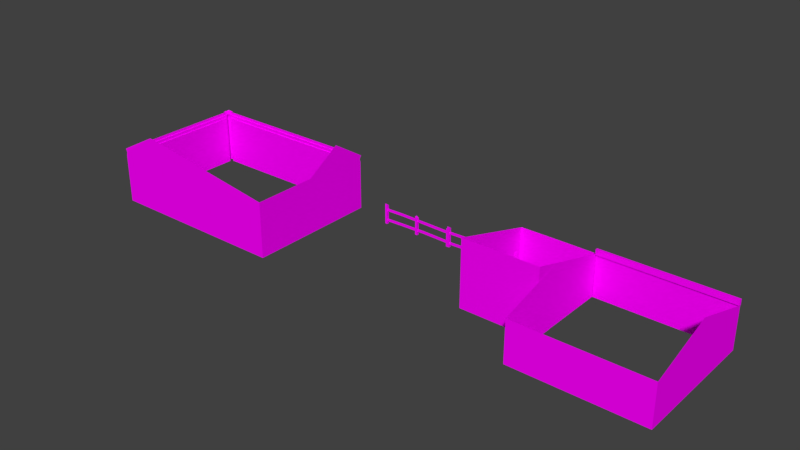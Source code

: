 # Source: untitled.blend  (saved by Blender 2.79.0; exported with 4.5.12 LTS)
import bpy
from mathutils import Matrix  # noqa: F401  (used for matrix-valued properties, if any)

bpy.ops.wm.read_factory_settings(use_empty=True)
scene = bpy.context.scene
scene.name = 'Scene'

# ---- collections
col_collection_1 = bpy.data.collections.new('Collection 1'); scene.collection.children.link(col_collection_1)

# ---- images (referenced by path relative to the original .blend; pixels are not part of the script)
import os
ASSET_DIR = os.environ.get("B2B_ASSET_DIR", "")  # directory of the original .blend (textures are referenced by path, not embedded)
HERE = os.path.dirname(os.path.abspath(__file__))  # packed textures are extracted next to this script under _unpacked/

def load_image(name, relpath, width, height, colorspace="sRGB"):
    """Load a texture the original file referenced (path relative to the .blend, or extracted next to this script)."""
    p = next((c for c in (os.path.join(HERE, relpath), os.path.join(ASSET_DIR, relpath)) if relpath and os.path.exists(c)), "")
    if p:
        img = bpy.data.images.load(p, check_existing=True)
        img.name = name
    else:  # same state as the original file: an image datablock whose file is absent (Cycles renders it pink)
        img = bpy.data.images.new(name, width, height)
        img.source = "FILE"
        img.filepath = "//" + (relpath or name)
    img.colorspace_settings.name = colorspace
    return img
img_fazenda1925_lod1_png = load_image('Fazenda1925_LOD1.png', 'Fazenda1925_LOD1.png', 1024, 1024, 'sRGB')
img_primeiraversaobake_png = load_image('PrimeiraVersaoBake.png', 'PrimeiraVersaoBake.png', 1024, 1024, 'sRGB')
img_bake = load_image('Bake', 'Fazenda1890_LOD1.png', 1024, 1024, 'sRGB')
img_atlas_png = load_image('atlas.png', 'atlas.png', 1024, 1024, 'sRGB')
img_madeira62_jpg = load_image('Madeira62.jpg', 'Madeira62.jpg', 1024, 1024, 'sRGB')
img_madeira29_jpg = load_image('Madeira29.jpg', 'Madeira29.jpg', 1024, 1024, 'sRGB')
img_telha8_jpg = load_image('Telha8.jpg', 'Telha8.jpg', 1024, 1024, 'sRGB')
img_portas_atlas_c_pia_png_003 = load_image('portas_atlas cópia.png.003', 'portas_atlas cópia.png', 1024, 1024, 'sRGB')
img_portas_atlas_c_pia_png = load_image('portas_atlas cópia.png', 'portas_atlas cópia.png', 1024, 1024, 'sRGB')
img_lodatlas_png = load_image('lodatlas.png', 'lodatlas.png', 1024, 1024, 'sRGB')

# ---- materials (node trees are filled in below, after node groups)
mat_material_005 = bpy.data.materials.new('Material.005')
mat_material_005.alpha_threshold = 0.0
mat_material_005.roughness = 0.5
mat_material_003 = bpy.data.materials.new('Material.003')
mat_material_003.alpha_threshold = 0.0
mat_material_003.roughness = 0.5
mat_material_003.line_color = (0.0, 0.0, 0.0, 1.0)
mat_material_002 = bpy.data.materials.new('Material.002')
mat_material_002.alpha_threshold = 0.0
mat_material_002.roughness = 0.5
mat_material_002.line_color = (0.0, 0.0, 0.0, 1.0)
mat_material_004 = bpy.data.materials.new('Material.004')
mat_material_004.alpha_threshold = 0.0
mat_material_004.roughness = 0.5
mat_material_006 = bpy.data.materials.new('Material.006')
mat_material_006.alpha_threshold = 0.0
mat_material_006.roughness = 0.5
mat_material_006.line_color = (0.0, 0.0, 0.0, 1.0)
mat_material_001 = bpy.data.materials.new('Material.001')
mat_material_001.alpha_threshold = 0.0
mat_material_001.roughness = 0.5
mat_material_001.line_color = (0.0, 0.0, 0.0, 1.0)
mat_lod = bpy.data.materials.new('lod')
mat_lod.alpha_threshold = 0.0
mat_lod.roughness = 0.5

# ---- material node trees
mat_material_005.use_nodes = True; mat_material_005.node_tree.nodes.clear()
_N = mat_material_005.node_tree.nodes; _L = mat_material_005.node_tree.links
n0 = _N.new('ShaderNodeOutputMaterial'); n0.name = 'Material Output'; n0.location = (300, 300)
n1 = _N.new('ShaderNodeBsdfDiffuse'); n1.name = 'Diffuse BSDF'; n1.location = (10, 300)
n2 = _N.new('ShaderNodeTexImage'); n2.name = 'Image Texture.002'; n2.location = (-465, 571)
n2.width = 140
n2.image = img_fazenda1925_lod1_png
n3 = _N.new('ShaderNodeTexImage'); n3.name = 'Image Texture.001'; n3.location = (-476, 240)
n3.width = 140
n3.image = img_primeiraversaobake_png
n4 = _N.new('ShaderNodeTexImage'); n4.name = 'Image Texture.003'; n4.location = (-243, 52)
n4.width = 140
n4.image = img_bake
n5 = _N.new('ShaderNodeTexImage'); n5.name = 'Image Texture.004'; n5.location = (-256, 606)
n5.width = 140
n5.image = img_bake
_L.new(n1.outputs[0], n0.inputs[0])
_L.new(n5.outputs[0], n1.inputs[0])
n0.is_active_output = True
mat_material_003.use_nodes = True; mat_material_003.node_tree.nodes.clear()
_N = mat_material_003.node_tree.nodes; _L = mat_material_003.node_tree.links
n0 = _N.new('ShaderNodeOutputMaterial'); n0.name = 'Material Output'; n0.location = (300, 300)
n1 = _N.new('ShaderNodeBsdfDiffuse'); n1.name = 'Diffuse BSDF'; n1.location = (10, 300)
n2 = _N.new('ShaderNodeTexImage'); n2.name = 'Image Texture'; n2.location = (-223, 309)
n2.width = 140
n2.image = img_atlas_png
_L.new(n1.outputs[0], n0.inputs[0])
_L.new(n2.outputs[0], n1.inputs[0])
n0.is_active_output = True
mat_material_002.use_nodes = True; mat_material_002.node_tree.nodes.clear()
_N = mat_material_002.node_tree.nodes; _L = mat_material_002.node_tree.links
n0 = _N.new('ShaderNodeOutputMaterial'); n0.name = 'Material Output'; n0.location = (300, 300)
n1 = _N.new('ShaderNodeBsdfDiffuse'); n1.name = 'Diffuse BSDF'; n1.location = (10, 300)
n2 = _N.new('ShaderNodeTexImage'); n2.name = 'Image Texture'; n2.location = (-217, 505)
n2.width = 140
n2.image = img_madeira62_jpg
n3 = _N.new('ShaderNodeTexImage'); n3.name = 'Image Texture.001'; n3.location = (-251, 200)
n3.width = 140
n3.image = img_madeira29_jpg
n4 = _N.new('ShaderNodeMapping'); n4.name = 'Mapping'; n4.location = (-541, 218)
n4.inputs[3].default_value = (2.0, 2.0, 2.0)
n5 = _N.new('ShaderNodeTexCoord'); n5.name = 'Texture Coordinate'; n5.location = (-751, 201)
_L.new(n1.outputs[0], n0.inputs[0])
_L.new(n3.outputs[0], n1.inputs[0])
_L.new(n4.outputs[0], n3.inputs[0])
_L.new(n5.outputs[2], n4.inputs[0])
n0.is_active_output = True
mat_material_004.use_nodes = True; mat_material_004.node_tree.nodes.clear()
_N = mat_material_004.node_tree.nodes; _L = mat_material_004.node_tree.links
n0 = _N.new('ShaderNodeOutputMaterial'); n0.name = 'Material Output'; n0.location = (300, 300)
n1 = _N.new('ShaderNodeBsdfDiffuse'); n1.name = 'Diffuse BSDF'; n1.location = (10, 300)
n2 = _N.new('ShaderNodeTexImage'); n2.name = 'Image Texture'; n2.location = (-413, 332)
n2.width = 140
n2.image = img_telha8_jpg
_L.new(n1.outputs[0], n0.inputs[0])
_L.new(n2.outputs[0], n1.inputs[0])
n0.is_active_output = True
mat_material_006.use_nodes = True; mat_material_006.node_tree.nodes.clear()
_N = mat_material_006.node_tree.nodes; _L = mat_material_006.node_tree.links
n0 = _N.new('ShaderNodeOutputMaterial'); n0.name = 'Material Output'; n0.location = (300, 300)
n1 = _N.new('ShaderNodeBsdfDiffuse'); n1.name = 'Diffuse BSDF'; n1.location = (10, 300)
n2 = _N.new('ShaderNodeTexImage'); n2.name = 'Image Texture'; n2.location = (-276, 255)
n2.width = 140
n2.image = img_portas_atlas_c_pia_png_003
_L.new(n1.outputs[0], n0.inputs[0])
_L.new(n2.outputs[0], n1.inputs[0])
n0.is_active_output = True
mat_material_001.use_nodes = True; mat_material_001.node_tree.nodes.clear()
_N = mat_material_001.node_tree.nodes; _L = mat_material_001.node_tree.links
n0 = _N.new('ShaderNodeOutputMaterial'); n0.name = 'Material Output'; n0.location = (300, 300)
n1 = _N.new('ShaderNodeBsdfDiffuse'); n1.name = 'Diffuse BSDF'; n1.location = (10, 300)
n2 = _N.new('ShaderNodeTexImage'); n2.name = 'Image Texture'; n2.location = (-276, 255)
n2.width = 140
n2.image = img_portas_atlas_c_pia_png
_L.new(n1.outputs[0], n0.inputs[0])
_L.new(n2.outputs[0], n1.inputs[0])
n0.is_active_output = True
mat_lod.use_nodes = True; mat_lod.node_tree.nodes.clear()
_N = mat_lod.node_tree.nodes; _L = mat_lod.node_tree.links
n0 = _N.new('ShaderNodeOutputMaterial'); n0.name = 'Material Output'; n0.location = (300, 300)
n1 = _N.new('ShaderNodeBsdfDiffuse'); n1.name = 'Diffuse BSDF'; n1.location = (10, 300)
n2 = _N.new('ShaderNodeTexImage'); n2.name = 'Image Texture'; n2.location = (-276, 206)
n2.width = 140
n2.image = img_lodatlas_png
_L.new(n1.outputs[0], n0.inputs[0])
_L.new(n2.outputs[0], n1.inputs[0])
n0.is_active_output = True

# ---- world
world_world = bpy.data.worlds.new('World'); scene.world = world_world
world_world.color = (0.05088, 0.05088, 0.05088)
world_world.use_sun_shadow = False
world_world.sun_shadow_jitter_overblur = 0.0
world_world.cycles.sampling_method = 'MANUAL'

# ---- meshes
me_cylinder_001 = bpy.data.meshes.new('Cylinder.001')
me_cylinder_001.from_pydata([(2.128, 11.44, 3.402), (2.002, 11.03, 3.402), (1.709, 11.32, 3.402), (-5.888, 11.32, 3.402), (-6.08, 11.44, 3.402), (-5.888, 11.44, 3.402), (2.128, 11.03, 3.402), (1.709, 11.44, 3.402), (1.902, 0.1575, -1.467e-07), (1.902, 0.1575, 3.002), (1.902, 11.09, -1.931e-06), (1.902, 11.06, 3.002), (1.952, 0.1575, 3.002), (1.952, 11.06, 3.002), (1.952, 0.09803, 3.202), (1.952, 11.15, 3.202), (2.002, 0.09803, 3.202), (2.002, 11.15, 3.202), (2.002, 0.2204, 3.402), (2.065, 0.1575, -1.467e-07), (2.065, 0.1575, 3.002), (2.065, 5.644e-07, -2.425e-07), (2.065, 4.575e-07, 3.002), (-2.154, -3.893e-07, -3.617e-07), (2.128, 5.226e-07, 3.402), (2.002, 4.9e-07, 3.202), (2.128, 0.2204, 3.402), (-2.154, 5.226e-07, 3.402), (-4.768e-07, -2.122e-07, 4.745), (-6.105, 5.644e-07, -2.425e-07), (-6.105, -4.31e-07, 3.402), (-6.105, 8.927, -2.623e-07), (-6.105, 8.927, 4.741), (-6.105, 11.38, -1.856e-07), (-6.105, 11.32, 3.202), (-6.105, 11.38, 3.002), (2.067, 11.09, -1.931e-06), (2.067, 11.06, 3.002), (2.002, 11.32, 3.202), (2.067, 11.41, -1.979e-06), (2.067, 11.38, 3.002), (1.772, 11.41, -1.979e-06), (1.769, 11.38, 3.002), (1.832, 11.32, 3.202), (1.772, 11.22, -1.947e-06), (1.769, 11.22, 3.002), (1.769, 11.27, 3.002), (1.832, 11.27, 3.202), (-6.011, 11.32, 3.202), (-5.951, 11.22, -1.947e-06), (-5.951, 11.22, 3.002), (-5.951, 11.27, 3.002), (-6.011, 11.27, 3.202), (-5.951, 11.38, -1.974e-06), (-5.951, 11.38, 3.002)], [], [(10, 11, 9, 8), (9, 11, 13, 12), (12, 13, 15, 14), (14, 15, 17, 16), (16, 17, 1, 18), (9, 12, 19, 8), (20, 22, 21, 19), (22, 23, 21), (14, 16, 20, 12), (19, 12, 20), (20, 16, 25, 22), (16, 18, 26), (16, 26, 24, 25), (23, 22, 25, 27), (27, 25, 24, 28), (23, 27, 30), (23, 30, 29), (30, 32, 31), (29, 30, 31), (15, 13, 37, 17), (31, 35, 33), (1, 17, 6), (53, 33, 35, 54), (17, 37, 40, 38), (31, 32, 34, 35), (34, 32, 4), (11, 10, 36, 13), (13, 36, 37), (37, 36, 39, 40), (6, 17, 38, 0), (38, 40, 42, 43), (40, 39, 41, 42), (0, 38, 43, 7), (43, 42, 46, 47), (42, 41, 46), (7, 43, 2), (46, 41, 44, 45), (45, 44, 49, 50), (47, 46, 51, 52), (46, 45, 50, 51), (43, 47, 52, 48), (2, 43, 48, 3), (50, 49, 53, 51), (3, 48, 5), (54, 51, 53), (4, 5, 48, 34), (35, 34, 48, 54), (54, 48, 52, 51)])
_uv = me_cylinder_001.uv_layers.new(name='UVMap')
_uv.uv.foreach_set('vector', [0.8673, 0.7138, 0.6935, 0.7118, 0.6935, 0.02455, 0.8673, 0.02455, 0.9925, 0.6923, 0.9925, 0.005036, 0.9954, 0.005036, 0.9954, 0.6923, 0.9502, 0.009492, 0.9502, 0.6967, 0.9386, 0.7006, 0.9386, 0.005036, 0.9803, 0.7006, 0.9803, 0.005036, 0.9832, 0.005036, 0.9832, 0.7006, 0.971, 0.005036, 0.971, 0.7006, 0.9594, 0.6929, 0.9594, 0.01274, 0.3769, 0.662, 0.3769, 0.6575, 0.6672, 0.6473, 0.6672, 0.662, 0.5938, 0.8197, 0.5938, 0.8097, 0.8201, 0.8097, 0.8201, 0.8197, 0.4484, 0.545, 0.6223, 0.2794, 0.6223, 0.545, 0.3569, 0.6575, 0.3569, 0.653, 0.3769, 0.6473, 0.3769, 0.6575, 0.6672, 0.6473, 0.3769, 0.6575, 0.3769, 0.6473, 0.5938, 0.8197, 0.579, 0.8148, 0.579, 0.8097, 0.5938, 0.8097, 0.9258, 0.7677, 0.9607, 0.7677, 0.9607, 0.7893, 0.579, 0.8148, 0.5634, 0.8233, 0.5634, 0.8097, 0.579, 0.8097, 0.6223, 0.2794, 0.4484, 0.545, 0.4368, 0.541, 0.4252, 0.2794, 0.4252, 0.2794, 0.4368, 0.541, 0.4252, 0.549, 0.3474, 0.415, 0.6223, 0.2794, 0.4252, 0.2794, 0.4252, 0.03229, 0.6223, 0.2794, 0.4252, 0.03229, 0.6223, 0.03229, 0.1115, 0.7368, 0.0339, 0.1765, 0.3087, 0.1765, 0.3087, 0.7368, 0.1115, 0.7368, 0.3087, 0.1765, 0.6678, 0.6866, 0.6482, 0.6866, 0.6482, 0.6763, 0.6678, 0.6821, 0.3087, 0.1765, 0.1347, 0.02191, 0.3087, 0.02191, 0.8597, 0.7677, 0.8961, 0.7677, 0.8597, 0.7893, 0.5634, 0.7944, 0.5634, 0.7853, 0.789, 0.7853, 0.789, 0.7944, 0.8045, 0.8953, 0.7897, 0.8995, 0.7897, 0.879, 0.8045, 0.8833, 0.3087, 0.1765, 0.0339, 0.1765, 0.1231, 0.02581, 0.1347, 0.02191, 0.1231, 0.02581, 0.0339, 0.1765, 0.1115, 0.01804, 0.6482, 0.691, 0.3569, 0.691, 0.3569, 0.6763, 0.6482, 0.6866, 0.6482, 0.6866, 0.3569, 0.6763, 0.6482, 0.6763, 0.7897, 0.8995, 0.5634, 0.8974, 0.5634, 0.8768, 0.7897, 0.879, 0.8201, 0.9038, 0.8045, 0.8953, 0.8045, 0.8833, 0.8201, 0.8747, 0.5776, 0.8432, 0.593, 0.8387, 0.593, 0.8593, 0.5776, 0.8551, 0.593, 0.8387, 0.8189, 0.8387, 0.8189, 0.859, 0.593, 0.8593, 0.5634, 0.8345, 0.5776, 0.8432, 0.5776, 0.8551, 0.5634, 0.8636, 0.6677, 0.7143, 0.6484, 0.7198, 0.6484, 0.7098, 0.6677, 0.7098, 0.6484, 0.7198, 0.3569, 0.7226, 0.6484, 0.7098, 0.8974, 0.8378, 0.8597, 0.8167, 0.8974, 0.8167, 0.6484, 0.7098, 0.3569, 0.7226, 0.3569, 0.7053, 0.6484, 0.7053, 0.04747, 0.9723, 0.04724, 0.799, 0.5334, 0.799, 0.5334, 0.9723, 0.9912, 0.9671, 0.9878, 0.9774, 0.5538, 0.9774, 0.5504, 0.9671, 0.9843, 0.9267, 0.9843, 0.9293, 0.5504, 0.9293, 0.5504, 0.9267, 0.9912, 0.9376, 0.9912, 0.9402, 0.5504, 0.9402, 0.5504, 0.9376, 0.5572, 0.9588, 0.5504, 0.9485, 0.9912, 0.9485, 0.9843, 0.9588, 0.6481, 0.633, 0.3569, 0.633, 0.3569, 0.6185, 0.6481, 0.6285, 0.898, 0.8862, 0.8597, 0.8862, 0.898, 0.8651, 0.6481, 0.6185, 0.6481, 0.6285, 0.3569, 0.6185, 0.8187, 0.7853, 0.8187, 0.7986, 0.8045, 0.7901, 0.8045, 0.7853, 0.789, 0.7853, 0.8045, 0.7853, 0.8045, 0.7901, 0.789, 0.7944, 0.6481, 0.6185, 0.6671, 0.6241, 0.6671, 0.6285, 0.6481, 0.6285])
_uv.active_render = True
_uv = me_cylinder_001.uv_layers.new(name='LightMap')
_uv.uv.foreach_set('vector', [0.599, 0.001001, 0.401, 0.001001, 0.401, 0.399, 0.599, 0.399, 0.401, 0.8677, 0.799, 0.8677, 0.799, 0.8635, 0.401, 0.8635, 0.9865, 0.799, 0.9865, 0.401, 0.976, 0.401, 0.976, 0.799, 0.201, 0.9052, 0.599, 0.9052, 0.599, 0.901, 0.201, 0.901, 0.974, 0.799, 0.974, 0.401, 0.9635, 0.401, 0.9635, 0.799, 0.399, 0.9115, 0.399, 0.9073, 0.201, 0.9073, 0.201, 0.9115, 0.824, 0.801, 0.8135, 0.801, 0.8135, 0.999, 0.824, 0.999, 0.002002, 0.999, 0.199, 0.802, 0.199, 0.999, 0.8802, 0.8865, 0.8802, 0.8823, 0.8698, 0.8823, 0.8698, 0.8865, 0.8552, 0.802, 0.852, 0.999, 0.8552, 0.999, 0.8802, 0.8615, 0.8802, 0.851, 0.876, 0.851, 0.876, 0.8615, 0.8802, 0.802, 0.8802, 0.8115, 0.877, 0.8115, 0.874, 0.8615, 0.874, 0.851, 0.8698, 0.851, 0.8698, 0.8615, 0.699, 0.799, 0.699, 0.401, 0.601, 0.401, 0.601, 0.799, 0.201, 0.899, 0.399, 0.899, 0.399, 0.801, 0.201, 0.801, 0.702, 0.599, 0.899, 0.599, 0.899, 0.402, 0.701, 0.598, 0.898, 0.401, 0.701, 0.401, 0.001001, 0.398, 0.001001, 0.001001, 0.398, 0.001001, 0.601, 0.001001, 0.798, 0.001001, 0.601, 0.398, 0.8927, 0.8615, 0.8927, 0.851, 0.8885, 0.851, 0.8885, 0.8615, 0.198, 0.801, 0.001001, 0.998, 0.001001, 0.801, 0.876, 0.801, 0.876, 0.8105, 0.8792, 0.801, 0.999, 0.601, 0.9948, 0.601, 0.9948, 0.799, 0.999, 0.799, 0.8927, 0.8135, 0.8823, 0.8135, 0.8823, 0.824, 0.8927, 0.824, 0.899, 0.601, 0.701, 0.601, 0.701, 0.799, 0.899, 0.799, 0.401, 0.8698, 0.598, 0.8698, 0.401, 0.8792, 0.401, 0.9177, 0.599, 0.9177, 0.599, 0.9135, 0.401, 0.9135, 0.8542, 0.801, 0.851, 0.998, 0.851, 0.801, 0.949, 0.599, 0.949, 0.401, 0.926, 0.401, 0.926, 0.599, 0.8927, 0.826, 0.8823, 0.826, 0.8823, 0.849, 0.8927, 0.849, 0.8802, 0.8135, 0.8698, 0.8135, 0.8698, 0.824, 0.8802, 0.824, 0.601, 0.8615, 0.799, 0.8615, 0.799, 0.8385, 0.601, 0.8385, 0.8802, 0.826, 0.8698, 0.826, 0.8698, 0.849, 0.8802, 0.849, 0.8865, 0.8615, 0.8865, 0.851, 0.8823, 0.851, 0.8823, 0.8615, 0.799, 0.8802, 0.602, 0.8802, 0.799, 0.877, 0.8833, 0.874, 0.8865, 0.8645, 0.8865, 0.874, 0.999, 0.599, 0.999, 0.401, 0.9948, 0.401, 0.9948, 0.599, 0.599, 0.599, 0.599, 0.401, 0.201, 0.401, 0.201, 0.599, 0.9615, 0.401, 0.951, 0.401, 0.951, 0.799, 0.9615, 0.799, 0.799, 0.8927, 0.799, 0.8885, 0.401, 0.8885, 0.401, 0.8927, 0.9927, 0.401, 0.9885, 0.401, 0.9885, 0.799, 0.9927, 0.799, 0.799, 0.8365, 0.799, 0.826, 0.401, 0.826, 0.401, 0.8365, 0.849, 0.999, 0.849, 0.801, 0.8448, 0.801, 0.8448, 0.999, 0.8823, 0.8635, 0.8823, 0.873, 0.8855, 0.8635, 0.601, 0.876, 0.601, 0.8792, 0.798, 0.876, 0.8802, 0.8635, 0.876, 0.8635, 0.876, 0.874, 0.8802, 0.874, 0.874, 0.874, 0.874, 0.8635, 0.8698, 0.8635, 0.8698, 0.874, 0.8927, 0.874, 0.8927, 0.8635, 0.8885, 0.8635, 0.8885, 0.874])
_uv = me_cylinder_001.uv_layers.new(name='UVMap.001')
_uv.uv.foreach_set('vector', [0.5323, 0.249, 0.5323, 0.001001, 0.001001, 0.001001, 0.001001, 0.249, 0.949, 0.499, 0.949, 0.001001, 0.9343, 0.001001, 0.9343, 0.499, 0.2677, 0.9209, 0.799, 0.9209, 0.799, 0.9073, 0.2677, 0.9073, 0.9657, 0.499, 0.9657, 0.001001, 0.951, 0.001001, 0.951, 0.499, 0.2677, 0.8896, 0.799, 0.8896, 0.799, 0.876, 0.2677, 0.876, 0.899, 0.501, 0.8843, 0.501, 0.8843, 0.749, 0.899, 0.749, 0.5323, 0.9834, 0.5323, 0.9698, 0.2677, 0.9698, 0.2677, 0.9834, 0.798, 0.501, 0.2677, 0.748, 0.2677, 0.501, 0.8323, 0.7666, 0.8177, 0.7666, 0.8177, 0.7802, 0.8323, 0.7802, 0.8657, 0.502, 0.852, 0.749, 0.8657, 0.749, 0.8157, 0.7666, 0.801, 0.7666, 0.801, 0.7802, 0.8157, 0.7802, 0.8157, 0.7833, 0.8157, 0.7959, 0.802, 0.7959, 0.8323, 0.751, 0.8177, 0.751, 0.8177, 0.7646, 0.8323, 0.7646, 0.9323, 0.499, 0.9323, 0.001001, 0.801, 0.001001, 0.801, 0.499, 0.2677, 0.874, 0.5323, 0.874, 0.5323, 0.751, 0.2677, 0.751, 0.5353, 0.249, 0.799, 0.249, 0.799, 0.002002, 0.5343, 0.248, 0.798, 0.001001, 0.5343, 0.001001, 0.2657, 0.252, 0.2657, 0.749, 0.002002, 0.749, 0.001001, 0.251, 0.2647, 0.251, 0.001001, 0.748, 0.8157, 0.751, 0.801, 0.751, 0.801, 0.7646, 0.8157, 0.7646, 0.799, 0.752, 0.5353, 0.874, 0.799, 0.874, 0.801, 0.7823, 0.801, 0.7949, 0.8147, 0.7823, 0.8823, 0.501, 0.8677, 0.501, 0.8677, 0.749, 0.8823, 0.749, 0.8657, 0.7666, 0.851, 0.7666, 0.851, 0.7802, 0.8657, 0.7802, 0.2657, 0.751, 0.001001, 0.751, 0.001001, 0.999, 0.2657, 0.999, 0.5343, 0.751, 0.798, 0.751, 0.5343, 0.873, 0.5343, 0.9521, 0.799, 0.9521, 0.799, 0.9385, 0.5343, 0.9385, 0.8647, 0.501, 0.851, 0.748, 0.851, 0.501, 0.8323, 0.749, 0.8323, 0.501, 0.801, 0.501, 0.801, 0.749, 0.8657, 0.7823, 0.851, 0.7823, 0.851, 0.8115, 0.8657, 0.8115, 0.849, 0.7666, 0.8343, 0.7666, 0.8343, 0.7802, 0.849, 0.7802, 0.2677, 0.9677, 0.5323, 0.9677, 0.5323, 0.9385, 0.2677, 0.9385, 0.849, 0.7823, 0.8343, 0.7823, 0.8343, 0.8115, 0.849, 0.8115, 0.8657, 0.751, 0.851, 0.751, 0.851, 0.7646, 0.8657, 0.7646, 0.799, 0.9677, 0.5353, 0.9677, 0.799, 0.9551, 0.8187, 0.7959, 0.8323, 0.7833, 0.8323, 0.7959, 0.9157, 0.749, 0.9157, 0.501, 0.901, 0.501, 0.901, 0.749, 0.799, 0.499, 0.799, 0.251, 0.2677, 0.251, 0.2677, 0.499, 0.999, 0.001001, 0.9843, 0.001001, 0.9843, 0.499, 0.999, 0.499, 0.799, 0.9365, 0.799, 0.9229, 0.2677, 0.9229, 0.2677, 0.9365, 0.9823, 0.001001, 0.9677, 0.001001, 0.9677, 0.499, 0.9823, 0.499, 0.799, 0.9052, 0.799, 0.8916, 0.2677, 0.8916, 0.2677, 0.9052, 0.849, 0.749, 0.849, 0.501, 0.8343, 0.501, 0.8343, 0.749, 0.8177, 0.7823, 0.8177, 0.7949, 0.8313, 0.7823, 0.5343, 0.9541, 0.5343, 0.9667, 0.798, 0.9541, 0.849, 0.751, 0.8343, 0.751, 0.8343, 0.7646, 0.849, 0.7646, 0.8323, 0.7979, 0.8177, 0.7979, 0.8177, 0.8115, 0.8323, 0.8115, 0.8157, 0.7979, 0.801, 0.7979, 0.801, 0.8115, 0.8157, 0.8115])
me_cylinder_001.materials.append(mat_material_005)
me_cylinder_001.use_remesh_preserve_volume = False
me_cylinder_001.use_remesh_preserve_attributes = False
me_cylinder_001.use_mirror_vertex_groups = False
me_cylinder_001.update()
me_cylinder_001.normals_split_custom_set([tuple(v) for v in zip(*[iter([1.0, 0.0, -7.941e-08, 1.0, 0.0, -7.941e-08, 1.0, 0.0, -7.941e-08, 1.0, 0.0, -7.941e-08, -7e-06, 0.0, -1.0, -7e-06, 0.0, -1.0, -7e-06, 0.0, -1.0, -7e-06, 0.0, -1.0, 1.0, 0.0, 0.0, 1.0, 0.0, 0.0, 1.0, 0.0, 0.0, 1.0, 0.0, 0.0, 0.0, 0.0, -1.0, 0.0, 0.0, -1.0, 0.0, 0.0, -1.0, 0.0, 0.0, -1.0, 1.0, 2.708e-08, 5.961e-07, 1.0, 2.708e-08, 5.961e-07, 1.0, 2.708e-08, 5.961e-07, 1.0, 2.708e-08, 5.961e-07, 0.0, 1.0, 2.324e-08, 0.0, 1.0, 2.324e-08, 0.0, 1.0, 2.324e-08, 0.0, 1.0, 2.324e-08, 1.0, -4.183e-07, -7.941e-08, 1.0, -4.183e-07, -7.941e-08, 1.0, -4.183e-07, -7.941e-08, 1.0, -4.183e-07, -7.941e-08, 2.26e-07, -1.0, -3.562e-08, 2.26e-07, -1.0, -3.562e-08, 2.26e-07, -1.0, -3.562e-08, 0.0, 0.9585, 0.2852, 0.0, 0.9585, 0.2852, 0.0, 0.9585, 0.2852, 0.0, 0.9585, 0.2852, 0.0, 1.0, 1.093e-08, 0.0, 1.0, 1.093e-08, 0.0, 1.0, 1.093e-08, 0.953, 0.0, 0.3029, 0.953, 0.0, 0.3029, 0.953, 0.0, 0.3029, 0.953, 0.0, 0.3029, 0.0, 0.8529, -0.522, 0.0, 0.8529, -0.522, 0.0, 0.8529, -0.522, 0.8452, 8.7e-06, -0.5345, 0.8452, 8.7e-06, -0.5345, 0.8452, 8.7e-06, -0.5345, 0.8452, 8.7e-06, -0.5345, 9.427e-09, -1.0, 2.624e-07, 9.427e-09, -1.0, 2.624e-07, 9.427e-09, -1.0, 2.624e-07, 9.427e-09, -1.0, 2.624e-07, 0.0, -1.0, -4.551e-07, 0.0, -1.0, -4.551e-07, 0.0, -1.0, -4.551e-07, 0.0, -1.0, -4.551e-07, 2.414e-07, -1.0, 2.68e-07, 2.414e-07, -1.0, 2.68e-07, 2.414e-07, -1.0, 2.68e-07, -2.414e-07, -1.0, -2.926e-07, -2.414e-07, -1.0, -2.926e-07, -2.414e-07, -1.0, -2.926e-07, -1.0, -9.013e-08, 0.0, -1.0, -9.013e-08, 0.0, -1.0, -9.013e-08, 0.0, -1.0, 1.256e-07, 1.402e-07, -1.0, 1.256e-07, 1.402e-07, -1.0, 1.256e-07, 1.402e-07, -6.579e-06, -0.9109, 0.4125, -6.579e-06, -0.9109, 0.4125, -6.579e-06, -0.9109, 0.4125, -6.579e-06, -0.9109, 0.4125, -1.0, -5.177e-07, 1.588e-07, -1.0, -5.177e-07, 1.588e-07, -1.0, -5.177e-07, 1.588e-07, 0.0, -0.8529, -0.522, 0.0, -0.8529, -0.522, 0.0, -0.8529, -0.522, 3.089e-06, 1.0, -2.572e-07, 3.089e-06, 1.0, -2.572e-07, 3.089e-06, 1.0, -2.572e-07, 3.089e-06, 1.0, -2.572e-07, 0.951, 0.0, 0.3093, 0.951, 0.0, 0.3093, 0.951, 0.0, 0.3093, 0.951, 0.0, 0.3093, -1.0, 5.354e-07, 0.0, -1.0, 5.354e-07, 0.0, -1.0, 5.354e-07, 0.0, -1.0, 5.354e-07, 0.0, -0.9944, 0.05705, 0.08874, -0.9944, 0.05705, 0.08874, -0.9944, 0.05705, 0.08874, 4.443e-06, -0.9999, -0.01035, 4.443e-06, -0.9999, -0.01035, 4.443e-06, -0.9999, -0.01035, 4.443e-06, -0.9999, -0.01035, -8.304e-06, -0.9999, -0.01035, -8.304e-06, -0.9999, -0.01035, -8.304e-06, -0.9999, -0.01035, 1.0, 0.0, -7.941e-08, 1.0, 0.0, -7.941e-08, 1.0, 0.0, -7.941e-08, 1.0, 0.0, -7.941e-08, 0.8452, -5.107e-06, -0.5345, 0.8452, -5.107e-06, -0.5345, 0.8452, -5.107e-06, -0.5345, 0.8452, -5.107e-06, -0.5345, -9.126e-07, 0.9553, 0.2957, -9.126e-07, 0.9553, 0.2957, -9.126e-07, 0.9553, 0.2957, -9.126e-07, 0.9553, 0.2957, 0.0, 0.9999, 0.01049, 0.0, 0.9999, 0.01049, 0.0, 0.9999, 0.01049, 0.0, 0.9999, 0.01049, -1.724e-06, 0.8512, -0.5249, -1.724e-06, 0.8512, -0.5249, -1.724e-06, 0.8512, -0.5249, -1.724e-06, 0.8512, -0.5249, -0.9536, 0.0, 0.301, -0.9536, 0.0, 0.301, -0.9536, 0.0, 0.301, -0.9536, 0.0, 0.301, -1.0, 0.0, -0.001207, -1.0, 0.0, -0.001207, -1.0, 0.0, -0.001207, -0.8529, -1.855e-05, -0.522, -0.8529, -1.855e-05, -0.522, -0.8529, -1.855e-05, -0.522, -1.0, 0.0, -0.001207, -1.0, 0.0, -0.001207, -1.0, 0.0, -0.001207, -1.0, 0.0, -0.001207, 0.0, 1.0, -6.582e-07, 0.0, 1.0, -6.582e-07, 0.0, 1.0, -6.582e-07, 0.0, 1.0, -6.582e-07, 0.0, 1.0, 4.098e-06, 0.0, 1.0, 4.098e-06, 0.0, 1.0, 4.098e-06, 0.0, 1.0, 4.098e-06, 0.0, 0.0, -1.0, 0.0, 0.0, -1.0, 0.0, 0.0, -1.0, 0.0, 0.0, -1.0, 0.0, 0.0, -1.0, 0.0, 0.0, -1.0, 0.0, 0.0, -1.0, 0.0, 0.0, -1.0, -1.473e-13, 1.0, 6.64e-06, -1.473e-13, 1.0, 6.64e-06, -1.473e-13, 1.0, 6.64e-06, -1.473e-13, 1.0, 6.64e-06, 1.0, 0.0, 0.0, 1.0, 0.0, 0.0, 1.0, 0.0, 0.0, 1.0, 0.0, 0.0, 0.8529, -1.649e-05, -0.522, 0.8529, -1.649e-05, -0.522, 0.8529, -1.649e-05, -0.522, 1.0, 0.0, 0.0, 1.0, 0.0, 0.0, 1.0, 0.0, 0.0, 8.364e-06, 0.8512, -0.5249, 8.364e-06, 0.8512, -0.5249, 8.364e-06, 0.8512, -0.5249, 8.364e-06, 0.8512, -0.5249, -9.729e-06, 0.9573, 0.2892, -9.729e-06, 0.9573, 0.2892, -9.729e-06, 0.9573, 0.2892, -9.729e-06, 0.9573, 0.2892, 0.9585, 0.0, 0.2852, 0.9585, 0.0, 0.2852, 0.9585, 0.0, 0.2852, 0.9585, 0.0, 0.2852])] * 3)])
me_casa35_lod0 = bpy.data.meshes.new('casa35_LOD0')
me_casa35_lod0.from_pydata([(-2.3, -3.393, 0.0), (-2.3, -3.393, 4.052), (-2.3, 1.975, 0.0), (-2.277, 2.0, 8.882e-16), (-2.293, 1.993, 0.0), (-2.3, 1.975, 2.504), (-2.277, 2.0, 2.497), (-2.293, 1.993, 2.499), (-2.3, -3.393, 0.05316), (-2.3, 1.975, 0.05316), (-2.293, 1.993, 0.05316), (-2.277, 2.0, 0.05316), (-2.277, 2.052, 0.05316), (-2.277, 2.052, 1.024e-07), (2.3, -3.393, 0.0), (2.3, -3.393, 4.052), (2.3, 1.975, 0.0), (2.277, 2.0, 8.882e-16), (2.293, 1.993, 0.0), (2.3, 1.975, 2.504), (2.277, 2.0, 2.497), (2.293, 1.993, 2.499), (2.3, -3.393, 0.05316), (2.3, 1.975, 0.05316), (2.293, 1.993, 0.05316), (2.277, 2.0, 0.05316), (2.277, 2.052, 0.05316), (2.277, 2.052, 1.024e-07), (0.0, 2.0, 2.506), (0.0, -3.393, 0.0), (0.0, -3.393, 4.052), (0.0, 2.0, 0.05316), (0.0, -3.393, 0.05316), (0.0, 2.052, 1.024e-07), (0.0, 2.052, 0.05316)], [], [(8, 0, 29, 32), (1, 5, 9, 8), (9, 5, 7, 10), (10, 7, 6, 11), (3, 11, 12, 13), (28, 31, 11, 6), (4, 10, 11, 3), (2, 9, 10, 4), (0, 8, 9, 2), (1, 8, 32, 30), (34, 33, 13, 12), (11, 31, 34, 12), (22, 32, 29, 14), (15, 22, 23, 19), (23, 24, 21, 19), (24, 25, 20, 21), (17, 27, 26, 25), (28, 20, 25, 31), (18, 17, 25, 24), (16, 18, 24, 23), (14, 16, 23, 22), (15, 30, 32, 22), (34, 26, 27, 33), (25, 26, 34, 31)])
_uv = me_casa35_lod0.uv_layers.new(name='UVMap')
_uv.uv.foreach_set('vector', [0.8649, 0.2336, 0.8649, 0.1765, 0.9955, 0.1765, 0.9955, 0.2336, 0.8649, 0.3921, 0.6393, 0.3187, 0.6393, 0.2142, 0.8649, 0.2336, 0.6393, 0.2142, 0.6393, 0.3187, 0.6368, 0.3184, 0.6368, 0.2141, 0.6368, 0.2141, 0.6368, 0.3184, 0.6343, 0.3183, 0.6343, 0.214, 0.6343, 0.1765, 0.6343, 0.214, 0.6343, 0.214, 0.6343, 0.1765, 0.5051, 0.3188, 0.505, 0.2142, 0.6343, 0.214, 0.6343, 0.3183, 0.6368, 0.1765, 0.6368, 0.2141, 0.6343, 0.214, 0.6343, 0.1765, 0.6392, 0.1765, 0.6393, 0.2142, 0.6368, 0.2141, 0.6368, 0.1765, 0.8649, 0.1765, 0.8649, 0.2336, 0.6393, 0.2142, 0.6392, 0.1765, 0.8649, 0.3921, 0.8649, 0.2336, 0.9955, 0.2336, 0.9955, 0.3921, 0.505, 0.2142, 0.505, 0.1765, 0.6343, 0.1765, 0.6343, 0.214, 0.6343, 0.214, 0.505, 0.2142, 0.505, 0.2142, 0.6343, 0.214, 0.8649, 0.2336, 0.9955, 0.2336, 0.9955, 0.1765, 0.8649, 0.1765, 0.8649, 0.3921, 0.8649, 0.2336, 0.6393, 0.2142, 0.6393, 0.3187, 0.6393, 0.2142, 0.6368, 0.2141, 0.6368, 0.3184, 0.6393, 0.3187, 0.6368, 0.2141, 0.6343, 0.214, 0.6343, 0.3183, 0.6368, 0.3184, 0.6343, 0.1765, 0.6343, 0.1765, 0.6343, 0.214, 0.6343, 0.214, 0.5051, 0.3188, 0.6343, 0.3183, 0.6343, 0.214, 0.505, 0.2142, 0.6368, 0.1765, 0.6343, 0.1765, 0.6343, 0.214, 0.6368, 0.2141, 0.6392, 0.1765, 0.6368, 0.1765, 0.6368, 0.2141, 0.6393, 0.2142, 0.8649, 0.1765, 0.6392, 0.1765, 0.6393, 0.2142, 0.8649, 0.2336, 0.8649, 0.3921, 0.9955, 0.3921, 0.9955, 0.2336, 0.8649, 0.2336, 0.505, 0.2142, 0.6343, 0.214, 0.6343, 0.1765, 0.505, 0.1765, 0.6343, 0.214, 0.6343, 0.214, 0.505, 0.2142, 0.505, 0.2142])
me_casa35_lod0.materials.append(mat_material_003)
me_casa35_lod0.materials.append(mat_material_002)
me_casa35_lod0.materials.append(mat_material_004)
me_casa35_lod0.use_remesh_preserve_volume = False
me_casa35_lod0.use_remesh_preserve_attributes = False
me_casa35_lod0.use_mirror_vertex_groups = False
me_casa35_lod0.update()
me_cube_011 = bpy.data.meshes.new('Cube.011')
me_cube_011.from_pydata([(2.705, 0.07448, -0.5722), (2.705, -0.07448, -0.5722), (2.705, 0.07448, 0.545), (2.705, -0.07448, 0.545), (0.4707, 0.07448, -0.5722), (0.6196, 0.07448, -0.5722), (0.6196, -0.07448, -0.5722), (0.4707, -0.07448, -0.5722), (0.4707, 0.07448, 0.5834), (0.6196, 0.07448, 0.4872), (0.6196, -0.07448, 0.4872), (0.4707, -0.07448, 0.5834), (-1.764, 0.07448, -0.5722), (-1.615, 0.07448, -0.5722), (-1.615, -0.07448, -0.5722), (-1.764, -0.07448, -0.5722), (-1.764, 0.07448, 0.6009), (-1.615, 0.07448, 0.6009), (-1.615, -0.07448, 0.7113), (-1.764, -0.07448, 0.7113), (2.705, 0.02512, 0.2167), (2.705, 0.02512, 0.3657), (2.705, -0.02512, 0.3657), (2.705, -0.02512, 0.2167), (-1.634, 0.02512, 0.24), (-1.634, 0.02512, 0.389), (-1.634, -0.02512, 0.389), (-1.634, -0.02512, 0.24), (2.705, 0.02512, -0.3885), (2.705, 0.02512, -0.2395), (2.705, -0.02512, -0.2395), (2.705, -0.02512, -0.3885), (-1.634, 0.02512, -0.4135), (-1.634, 0.02512, -0.2645), (-1.634, -0.02512, -0.2645), (-1.634, -0.02512, -0.4135), (1.067, 0.02512, 0.2451), (-0.572, 0.02512, 0.2659), (1.067, 0.02512, 0.3941), (-0.572, 0.02512, 0.4149), (1.067, -0.02512, 0.3941), (-0.572, -0.02512, 0.4149), (1.067, -0.02512, 0.2451), (-0.572, -0.02512, 0.2659), (1.067, 0.02512, -0.3544), (-0.572, 0.02512, -0.38), (1.067, 0.02512, -0.2054), (-0.572, 0.02512, -0.2311), (1.067, -0.02512, -0.2054), (-0.572, -0.02512, -0.2311), (1.067, -0.02512, -0.3544), (-0.572, -0.02512, -0.38), (2.78, 0.07448, -0.5722), (2.78, -0.07448, -0.5722), (2.78, 0.07448, 0.6244), (2.78, -0.07448, 0.6244)], [], [(53, 55, 3, 1), (2, 0, 1, 3), (8, 11, 10, 9), (4, 8, 9, 5), (5, 9, 10, 6), (6, 10, 11, 7), (8, 4, 7, 11), (16, 19, 18, 17), (12, 16, 17, 13), (13, 17, 18, 14), (14, 18, 19, 15), (16, 12, 15, 19), (47, 33, 34, 49), (32, 45, 51, 35), (37, 24, 25, 39), (39, 25, 26, 41), (36, 20, 23, 42), (45, 32, 33, 47), (44, 28, 31, 50), (41, 26, 27, 43), (37, 36, 42, 43), (22, 40, 42, 23), (40, 41, 43, 42), (21, 38, 40, 22), (38, 39, 41, 40), (20, 36, 38, 21), (36, 37, 39, 38), (49, 34, 35, 51), (45, 44, 50, 51), (30, 48, 50, 31), (48, 49, 51, 50), (28, 44, 46, 29), (44, 45, 47, 46), (29, 46, 48, 30), (46, 47, 49, 48), (0, 2, 54, 52), (2, 3, 55, 54), (24, 37, 43, 27)])
_uv = me_cube_011.uv_layers.new(name='UVMap')
_uv.uv.foreach_set('vector', [0.6473, -0.09836, 1.424, -0.09836, 1.397, -0.1484, 0.6473, -0.1484, 0.3973, 0.4006, -0.3527, 0.4006, -0.3527, 0.5006, 0.3973, 0.5006, 0.7355, 0.3624, 0.7355, 0.4624, 0.6355, 0.4624, 0.6355, 0.3624, 0.6366, 0.3134, 1.412, 0.3134, 1.348, 0.4134, 0.6366, 0.4134, 0.6366, 0.3624, 1.348, 0.3624, 1.348, 0.4624, 0.6366, 0.4624, 0.6366, 0.4134, 1.348, 0.4134, 1.412, 0.3134, 0.6366, 0.3134, 0.4124, 0.3624, -0.3634, 0.3624, -0.3634, 0.4624, 0.4124, 0.4624, 0.2171, 0.4298, 0.2171, 0.5298, 0.1171, 0.5298, 0.1171, 0.4298, 0.6181, 0.8808, 1.406, 0.8808, 1.406, 0.9808, 0.6181, 0.9808, 0.6181, 0.4298, 1.406, 0.4298, 1.48, 0.5298, 0.6181, 0.5298, 0.6181, -0.01918, 1.48, -0.01918, 1.48, -0.1192, 0.6181, -0.1192, 0.4057, 0.4298, -0.3819, 0.4298, -0.3819, 0.5298, 0.4798, 0.5298, 0.05, 0.7321, 0.4028, 0.7321, 0.4028, 0.7658, 0.05, 0.7658, 1.276, -0.1415, -0.07641, -0.1415, -0.07641, -0.1078, 1.276, -0.1078, 0.2989, 0.06267, 0.6518, 0.02963, 0.6518, 0.1296, 0.2989, 0.1627, 0.05, 0.7321, 0.4028, 0.7321, 0.4028, 0.7658, 0.05, 0.7658, 0.5169, 0.1989, 0.5169, -0.9011, 0.4831, -0.9011, 0.4831, 0.1989, 0.2989, 0.629, 0.6518, 0.5864, 0.6518, 0.6864, 0.2989, 0.729, 0.8236, -0.1415, -0.2764, -0.1415, -0.2764, -0.1078, 0.8236, -0.1078, 0.2989, 0.1627, 0.6518, 0.1296, 0.6518, 0.02963, 0.2989, 0.06267, 0.5169, 0.2989, 0.5169, -0.8011, 0.4831, -0.8011, 0.4831, 0.2989, 0.09895, 0.1296, 1.199, 0.1487, 1.199, 0.0487, 0.09895, 0.02963, 0.1989, 0.1487, 1.299, 0.1627, 1.299, 0.06267, 0.1989, 0.0487, -0.15, 0.7321, 0.95, 0.7321, 0.95, 0.7658, -0.15, 0.7658, -0.05, 0.7321, 1.05, 0.7321, 1.05, 0.7658, -0.05, 0.7658, 0.09895, 0.02963, 1.199, 0.0487, 1.199, 0.1487, 0.09895, 0.1296, 0.1989, 0.0487, 1.299, 0.06267, 1.299, 0.1627, 0.1989, 0.1487, 0.2989, 0.729, 0.6518, 0.6864, 0.6518, 0.5864, 0.2989, 0.629, 0.9236, -0.1415, -0.1764, -0.1415, -0.1764, -0.1078, 0.9236, -0.1078, 0.09895, 0.7233, 1.199, 0.7462, 1.199, 0.6462, 0.09895, 0.6233, 0.1989, 0.7462, 1.299, 0.729, 1.299, 0.629, 0.1989, 0.6462, 0.09895, 0.6233, 1.199, 0.6462, 1.199, 0.7462, 0.09895, 0.7233, 0.1989, 0.6462, 1.299, 0.629, 1.299, 0.729, 0.1989, 0.7462, -0.15, 0.7321, 0.95, 0.7321, 0.95, 0.7658, -0.15, 0.7658, -0.05, 0.7321, 1.05, 0.7321, 1.05, 0.7658, -0.05, 0.7658, 0.6473, 0.8516, 1.397, 0.8516, 1.424, 0.9016, 0.6473, 0.9016, 0.2463, 0.4006, 0.2463, 0.5006, 0.1963, 0.5006, 0.1963, 0.4006, 0.5169, 0.6518, 0.5169, -0.7011, 0.4831, -0.7011, 0.4831, 0.6518])
me_cube_011.materials.append(mat_material_002)
me_cube_011.use_remesh_preserve_volume = False
me_cube_011.use_remesh_preserve_attributes = False
me_cube_011.use_mirror_vertex_groups = False
me_cube_011.update()
me_cube_019 = bpy.data.meshes.new('Cube.019')
me_cube_019.from_pydata([(-0.37, -0.01778, -0.3799), (-0.37, -0.01778, 0.6777), (-0.4, 0.02065, -0.4171), (-0.4, 0.02065, 0.7077), (-0.4, -0.01778, -0.3923), (-0.4, -0.01778, 0.7077), (-0.37, 0.00941, -0.3799), (-0.37, 0.00941, 0.6777), (-0.4, -0.04703, -0.3923), (-0.4, -0.04703, -0.4171), (2.98e-08, -0.01778, 0.7077), (2.98e-08, -0.01778, 0.6777), (2.98e-08, 0.00941, 0.6777), (2.98e-08, 0.02065, 0.7077), (2.98e-08, -0.01778, -0.3923), (2.98e-08, -0.01778, -0.3799), (2.98e-08, 0.00941, -0.3799), (2.98e-08, -0.04703, -0.3923), (2.98e-08, -0.04703, -0.4171), (2.98e-08, 0.02065, -0.4171)], [], [(4, 5, 3, 2), (0, 1, 5, 4), (11, 10, 5, 1), (1, 0, 6, 7), (15, 16, 6, 0), (4, 2, 9, 8), (19, 18, 9, 2), (0, 4, 14, 15), (7, 6, 16, 12), (8, 9, 18, 17), (1, 7, 12, 11), (3, 5, 10, 13), (4, 8, 17, 14)])
_uv = me_cube_019.uv_layers.new(name='UVMap')
_uv.uv.foreach_set('vector', [0.5674, 0.0342, 0.5645, 0.2396, 0.5588, 0.2416, 0.5588, 0.02569, 0.5715, 0.03434, 0.5693, 0.2378, 0.5645, 0.2396, 0.5674, 0.0342, 0.5708, 0.2342, 0.5609, 0.2342, 0.5609, 0.1015, 0.5708, 0.1115, 0.5693, 0.2378, 0.5715, 0.03434, 0.5756, 0.0365, 0.5734, 0.2363, 0.5752, 0.1673, 0.5776, 0.1674, 0.5761, 0.2005, 0.5737, 0.2003, 0.5725, 0.203, 0.5625, 0.2082, 0.5688, 0.1981, 0.5705, 0.1979, 0.5614, 0.1673, 0.5684, 0.1672, 0.5688, 0.1981, 0.5625, 0.2082, 0.5737, 0.2003, 0.5725, 0.203, 0.5741, 0.1673, 0.5752, 0.1673, 0.5661, 0.5384, 0.5661, 0.2947, 0.6784, 0.2947, 0.6784, 0.5384, 0.5705, 0.1979, 0.5688, 0.1981, 0.5684, 0.1672, 0.571, 0.1672, 0.5611, 0.1115, 0.5702, 0.1115, 0.5702, 0.2342, 0.5611, 0.2342, 0.5596, 0.1015, 0.5724, 0.1015, 0.5724, 0.2342, 0.5596, 0.2342, 0.5725, 0.203, 0.5705, 0.1979, 0.571, 0.1672, 0.5741, 0.1673])
me_cube_019.materials.append(mat_material_006)
me_cube_019.use_remesh_preserve_volume = False
me_cube_019.use_remesh_preserve_attributes = False
me_cube_019.use_mirror_vertex_groups = False
me_cube_019.update()
me_cube_005 = bpy.data.meshes.new('Cube.005')
me_cube_005.from_pydata([(0.37, 0.01778, -0.3799), (0.37, 0.01778, 0.6777), (0.4, -0.02065, -0.4171), (0.4, -0.02065, 0.7077), (0.4, 0.01778, -0.3923), (0.4, 0.01778, 0.7077), (0.37, -0.00941, -0.3799), (0.37, -0.00941, 0.6777), (0.4, 0.04703, -0.3923), (0.4, 0.04703, -0.4171), (-0.37, 0.01778, -0.3799), (-0.37, 0.01778, 0.6777), (-0.4, -0.02065, 0.7077), (-0.4, 0.01778, -0.3923), (-0.4, 0.01778, 0.7077), (-0.37, -0.00941, -0.3799), (-0.37, -0.00941, 0.6777), (-0.4, -0.02065, -0.4171), (-0.4, 0.04703, -0.3923), (-0.4, 0.04703, -0.4171)], [], [(4, 5, 3, 2), (4, 8, 18, 13), (0, 1, 5, 4), (3, 5, 14, 12), (11, 14, 5, 1), (1, 0, 6, 7), (10, 15, 6, 0), (1, 7, 16, 11), (4, 2, 9, 8), (8, 9, 19, 18), (7, 6, 15, 16), (0, 4, 13, 10), (13, 17, 12, 14), (10, 13, 14, 11), (11, 16, 15, 10), (13, 18, 19, 17), (17, 19, 9, 2)])
_uv = me_cube_005.uv_layers.new(name='UVMap')
_uv.uv.foreach_set('vector', [0.3113, 0.3779, 0.3113, 0.2969, 0.3139, 0.2969, 0.3139, 0.3797, 0.327, 0.3558, 0.325, 0.3558, 0.325, 0.2969, 0.327, 0.2969, 0.3026, 0.377, 0.3026, 0.2991, 0.3046, 0.2969, 0.3046, 0.3779, 0.3212, 0.3558, 0.3186, 0.3558, 0.3186, 0.2969, 0.3212, 0.2969, 0.2517, 0.2991, 0.2496, 0.2969, 0.3046, 0.2969, 0.3026, 0.2991, 0.3231, 0.3748, 0.3231, 0.2969, 0.325, 0.2969, 0.325, 0.3748, 0.3289, 0.3514, 0.327, 0.3514, 0.327, 0.2969, 0.3289, 0.2969, 0.3289, 0.2969, 0.3307, 0.2969, 0.3307, 0.3514, 0.3289, 0.3514, 0.3113, 0.3779, 0.3139, 0.3797, 0.3093, 0.3797, 0.3093, 0.3779, 0.3325, 0.3558, 0.3307, 0.3558, 0.3307, 0.2969, 0.3325, 0.2969, 0.992, 0.2776, 0.992, 0.002309, 0.7994, 0.002308, 0.7994, 0.2776, 0.3026, 0.377, 0.3046, 0.3779, 0.2496, 0.3779, 0.2517, 0.377, 0.3073, 0.3779, 0.3046, 0.3797, 0.3046, 0.2969, 0.3073, 0.2969, 0.2517, 0.377, 0.2496, 0.3779, 0.2496, 0.2969, 0.2517, 0.2991, 0.3212, 0.2969, 0.3231, 0.2969, 0.3231, 0.3748, 0.3212, 0.3748, 0.3073, 0.3779, 0.3093, 0.3779, 0.3093, 0.3797, 0.3046, 0.3797, 0.3139, 0.2969, 0.3186, 0.2969, 0.3186, 0.3558, 0.3139, 0.3558])
me_cube_005.materials.append(mat_material_001)
me_cube_005.use_remesh_preserve_volume = False
me_cube_005.use_remesh_preserve_attributes = False
me_cube_005.use_mirror_vertex_groups = False
me_cube_005.update()
me_cube_006 = bpy.data.meshes.new('Cube.006')
me_cube_006.from_pydata([(0.4, 0.008609, -1.043), (0.4, 0.008609, 1.075), (0.4, -0.01423, -1.043), (0.4, -0.01423, 1.075), (0.3554, 0.008609, -1.043), (0.3554, 0.008609, 1.028), (0.3554, -0.00299, 1.028), (0.3554, -0.00299, -1.043), (-0.4, 0.008609, -1.043), (-0.4, 0.008609, 1.075), (-0.4, -0.01423, -1.043), (-0.4, -0.01423, 1.075), (-0.3554, 0.008609, -1.043), (-0.3554, 0.008609, 1.028), (-0.3554, -0.00299, 1.028), (-0.3554, -0.00299, -1.043)], [], [(4, 5, 1, 0), (0, 1, 3, 2), (5, 4, 7, 6), (12, 8, 9, 13), (8, 10, 11, 9), (13, 14, 15, 12), (14, 6, 7, 15), (11, 3, 1, 9), (9, 1, 5, 13), (5, 6, 14, 13)])
_uv = me_cube_006.uv_layers.new(name='UVMap')
_uv.uv.foreach_set('vector', [0.4658, 0.928, 0.4658, 0.6335, 0.4722, 0.6392, 0.4722, 0.9378, 0.4722, 0.9378, 0.4722, 0.6392, 0.4751, 0.6418, 0.4751, 0.9424, 0.4658, 0.6335, 0.4658, 0.928, 0.4643, 0.9256, 0.4643, 0.6322, 0.4658, 0.6228, 0.4722, 0.6228, 0.4722, 0.9214, 0.4658, 0.9173, 0.4722, 0.6228, 0.4751, 0.6228, 0.4751, 0.9234, 0.4722, 0.9214, 0.4658, 0.9173, 0.4643, 0.9163, 0.4643, 0.6228, 0.4658, 0.6228, 0.4337, 0.9982, 0.2955, 0.9982, 0.2955, 0.5956, 0.4337, 0.5956, 0.4739, 0.737, 0.4739, 0.8445, 0.4709, 0.8419, 0.4709, 0.735, 0.4709, 0.735, 0.4709, 0.8419, 0.4646, 0.8362, 0.4646, 0.7308, 0.4684, 0.8437, 0.47, 0.8437, 0.47, 0.7426, 0.4684, 0.7426])
me_cube_006.materials.append(mat_material_001)
me_cube_006.use_remesh_preserve_volume = False
me_cube_006.use_remesh_preserve_attributes = False
me_cube_006.use_mirror_vertex_groups = False
me_cube_006.update()
me_cube_018 = bpy.data.meshes.new('Cube.018')
me_cube_018.from_pydata([(-0.37, -0.01778, -0.3799), (-0.37, -0.01778, 0.6777), (-0.4, 0.02065, -0.4171), (-0.4, 0.02065, 0.7077), (-0.4, -0.01778, -0.3923), (-0.4, -0.01778, 0.7077), (-0.37, 0.00941, -0.3799), (-0.37, 0.00941, 0.6777), (-0.4, -0.04703, -0.3923), (-0.4, -0.04703, -0.4171), (2.98e-08, -0.01778, 0.7077), (2.98e-08, -0.01778, 0.6777), (2.98e-08, 0.00941, 0.6777), (2.98e-08, 0.02065, 0.7077), (2.98e-08, -0.01778, -0.3923), (2.98e-08, -0.01778, -0.3799), (2.98e-08, 0.00941, -0.3799), (2.98e-08, -0.04703, -0.3923), (2.98e-08, -0.04703, -0.4171), (2.98e-08, 0.02065, -0.4171)], [], [(4, 5, 3, 2), (0, 1, 5, 4), (11, 10, 5, 1), (1, 0, 6, 7), (15, 16, 6, 0), (4, 2, 9, 8), (19, 18, 9, 2), (0, 4, 14, 15), (7, 6, 16, 12), (8, 9, 18, 17), (1, 7, 12, 11), (3, 5, 10, 13), (4, 8, 17, 14)])
_uv = me_cube_018.uv_layers.new(name='UVMap')
_uv.uv.foreach_set('vector', [0.5674, 0.0342, 0.5645, 0.2396, 0.5588, 0.2416, 0.5588, 0.02569, 0.5715, 0.03434, 0.5693, 0.2378, 0.5645, 0.2396, 0.5674, 0.0342, 0.5708, 0.2342, 0.5609, 0.2342, 0.5609, 0.1015, 0.5708, 0.1115, 0.5693, 0.2378, 0.5715, 0.03434, 0.5756, 0.0365, 0.5734, 0.2363, 0.5752, 0.1673, 0.5776, 0.1674, 0.5761, 0.2005, 0.5737, 0.2003, 0.5725, 0.203, 0.5625, 0.2082, 0.5688, 0.1981, 0.5705, 0.1979, 0.5614, 0.1673, 0.5684, 0.1672, 0.5688, 0.1981, 0.5625, 0.2082, 0.5737, 0.2003, 0.5725, 0.203, 0.5741, 0.1673, 0.5752, 0.1673, 0.5661, 0.5384, 0.5661, 0.2947, 0.6784, 0.2947, 0.6784, 0.5384, 0.5705, 0.1979, 0.5688, 0.1981, 0.5684, 0.1672, 0.571, 0.1672, 0.5611, 0.1115, 0.5702, 0.1115, 0.5702, 0.2342, 0.5611, 0.2342, 0.5596, 0.1015, 0.5724, 0.1015, 0.5724, 0.2342, 0.5596, 0.2342, 0.5725, 0.203, 0.5705, 0.1979, 0.571, 0.1672, 0.5741, 0.1673])
me_cube_018.materials.append(mat_material_006)
me_cube_018.use_remesh_preserve_volume = False
me_cube_018.use_remesh_preserve_attributes = False
me_cube_018.use_mirror_vertex_groups = False
me_cube_018.update()
me_cube_009 = bpy.data.meshes.new('Cube.009')
me_cube_009.from_pydata([(0.3203, -0.8608, -0.05799), (0.3203, -0.8608, 0.002707), (0.2804, -0.8019, -0.05799), (0.2804, -0.7393, -0.05799), (0.2804, -0.8019, -0.6267), (0.2804, -0.7393, -0.6267), (1.591e-08, -0.7393, -0.05799), (0.2253, -0.7393, -0.6267), (0.2253, -0.7393, -0.05799), (0.2253, -0.8019, -0.6267), (0.2253, -0.8019, -0.05799), (-0.02172, -0.8019, -0.1956), (0.02172, -0.8019, -0.1956), (-1.591e-08, -0.8019, -0.05799), (0.02172, -0.7393, -0.1956), (-0.02172, -0.7393, -0.1956), (0.3203, 0.0, -0.05799), (0.3203, 0.0, 0.002707), (-1.591e-08, -0.8019, -0.1956), (1.602e-08, -0.7393, -0.1956), (0.0, -0.8608, -0.05799), (0.0, -0.8608, 0.002707), (-1.591e-08, 0.0, 0.002707), (-1.591e-08, 0.0, -0.05799)], [], [(16, 17, 1, 0), (23, 16, 0, 20), (4, 5, 3, 2), (9, 4, 2, 10), (5, 7, 8, 3), (7, 9, 12, 14), (14, 6, 8, 7), (11, 18, 13), (14, 19, 6), (11, 15, 19, 14, 12, 18), (9, 10, 13, 12), (17, 22, 21, 1), (13, 18, 12), (6, 19, 15), (0, 1, 21, 20)])
me_cube_009.use_remesh_preserve_volume = False
me_cube_009.use_remesh_preserve_attributes = False
me_cube_009.use_mirror_vertex_groups = False
me_cube_009.update()
me_35casa_lod1 = bpy.data.meshes.new('35casa_LOD1')
me_35casa_lod1.from_pydata([(-3.883, 1.906, 0.0), (-3.883, 1.906, -2.504), (-3.883, -6.082, 0.0), (-3.883, -6.082, -2.504), (-3.883, 1.824, 0.0), (-3.883, 1.965, 0.332), (-3.883, 1.824, 0.332), (-3.883, 1.965, 0.0), (-3.883, -2.088, 1.098), (-3.883, -2.088, -2.504), (3.883, 1.906, 0.0), (3.883, 1.906, -2.504), (0.0, 1.906, -2.504), (3.883, -6.082, 0.0), (3.883, -6.082, -2.504), (0.0, -6.082, 0.0), (0.0, -6.082, -2.504), (3.883, 1.824, 0.0), (3.883, 1.965, 0.332), (3.883, 1.824, 0.332), (3.883, 1.965, 0.0), (0.0, 1.906, 0.0), (0.0, 1.824, 0.0), (0.0, 1.965, 0.332), (0.0, 1.965, 0.0), (0.0, 1.824, 0.332), (3.883, -2.088, 1.249), (3.883, -2.088, -2.504)], [], [(1, 0, 21, 12), (3, 16, 15, 2), (22, 25, 6, 4), (7, 4, 6, 5), (0, 4, 7), (6, 25, 23, 5), (5, 23, 24, 7), (0, 7, 24, 21), (9, 3, 2, 8), (11, 12, 21, 10), (14, 13, 15, 16), (22, 17, 19, 25), (20, 18, 19, 17), (10, 20, 17), (19, 18, 23, 25), (18, 20, 24, 23), (10, 21, 24, 20), (27, 26, 13, 14), (11, 10, 26, 27)])
_uv = me_35casa_lod1.uv_layers.new(name='UVMap')
_uv.uv.foreach_set('vector', [0.1593, 0.7711, 0.1593, 0.8294, 0.08061, 0.8294, 0.08061, 0.7711, 0.001921, 0.8614, 0.08061, 0.8614, 0.08061, 0.9197, 0.001921, 0.9197, 0.0919, 0.9517, 0.0919, 0.9595, 0.009645, 0.9595, 0.01321, 0.9517, 0.001921, 0.9628, 0.001921, 0.9595, 0.009645, 0.9595, 0.009645, 0.9628, 0.01321, 0.9719, 0.009645, 0.9738, 0.009645, 0.9705, 0.009645, 0.9595, 0.0919, 0.9595, 0.0919, 0.9628, 0.009645, 0.9628, 0.009645, 0.9628, 0.0919, 0.9628, 0.0919, 0.9705, 0.009645, 0.9705, 0.01321, 0.9719, 0.009645, 0.9705, 0.0919, 0.9705, 0.0919, 0.9719, 0.08061, 0.8163, 0.001921, 0.8614, 0.001921, 0.9197, 0.08061, 0.8746, 0.1593, 0.7711, 0.08061, 0.7711, 0.08061, 0.8294, 0.1593, 0.8294, 0.001921, 0.8614, 0.001921, 0.9197, 0.08061, 0.9197, 0.08061, 0.8614, 0.0919, 0.9517, 0.01321, 0.9517, 0.009645, 0.9595, 0.0919, 0.9595, 0.001921, 0.9628, 0.009645, 0.9628, 0.009645, 0.9595, 0.001921, 0.9595, 0.01321, 0.9719, 0.009645, 0.9705, 0.009645, 0.9738, 0.009645, 0.9595, 0.009645, 0.9628, 0.0919, 0.9628, 0.0919, 0.9595, 0.009645, 0.9628, 0.009645, 0.9705, 0.0919, 0.9705, 0.0919, 0.9628, 0.01321, 0.9719, 0.0919, 0.9719, 0.0919, 0.9705, 0.009645, 0.9705, 0.08061, 0.8163, 0.08061, 0.8746, 0.001921, 0.9197, 0.001921, 0.8614, 0.1593, 0.7711, 0.1593, 0.8294, 0.08061, 0.8746, 0.08061, 0.8163])
me_35casa_lod1.materials.append(mat_lod)
me_35casa_lod1.use_remesh_preserve_volume = False
me_35casa_lod1.use_remesh_preserve_attributes = False
me_35casa_lod1.use_mirror_vertex_groups = False
me_35casa_lod1.update()

# ---- objects
ob_aaow_000 = bpy.data.objects.new('AAOW.000', me_cylinder_001)
ob_casa35_lod0 = bpy.data.objects.new('casa35_LOD0', me_casa35_lod0)
ob_cerca = bpy.data.objects.new('cerca', me_cube_011)
ob_cube_001 = bpy.data.objects.new('Cube.001', me_cube_019)
ob_cube_002 = bpy.data.objects.new('Cube.002', me_cube_005)
ob_cube_004 = bpy.data.objects.new('Cube.004', me_cube_006)
ob_cube_007 = bpy.data.objects.new('Cube.007', me_cube_018)
ob_cube_008 = bpy.data.objects.new('Cube.008', me_cube_009)
ob_35casa_lod1 = bpy.data.objects.new('35casa_LOD1', me_35casa_lod1)

# ---- transforms, parenting, visibility, modifiers, constraints
ob_aaow_000.location = (-13.81, 0.0, 0.0)
ob_aaow_000.rotation_euler = (0.0, -0.0, 1.571)
ob_aaow_000.color = (0.8, 0.8, 0.8, 1.0)
ob_aaow_000.lineart.crease_threshold = 0.0
ob_casa35_lod0.location = (0.0, 0.0, 0.0)
ob_casa35_lod0.lock_rotations_4d = False
ob_casa35_lod0.empty_display_type = 'ARROWS'
ob_casa35_lod0.lineart.crease_threshold = 0.0
ob_cerca.location = (-5.056, 1.505, 0.5722)
ob_cerca.lock_rotations_4d = False
ob_cerca.empty_display_type = 'ARROWS'
ob_cerca.lineart.crease_threshold = 0.0
_m = ob_cerca.modifiers.new('Array', 'ARRAY')
_m.constant_offset_displace = (0.0, 0.0, 0.0)
_m.relative_offset_displace = (-1.0, 0.0, 0.0)
ob_cube_001.location = (-1.469, 2.021, 1.463)
ob_cube_001.rotation_euler = (0.0, 0.0, -3.142)
ob_cube_001.lineart.crease_threshold = 0.0
_m = ob_cube_001.modifiers.new('Mirror', 'MIRROR')
_m.use_clip = True
ob_cube_002.location = (-0.09957, 2.021, 1.463)
ob_cube_002.lineart.crease_threshold = 0.0
ob_cube_004.location = (1.313, 2.014, 1.096)
ob_cube_004.lineart.crease_threshold = 0.0
ob_cube_007.location = (-2.321, -1.042, 1.374)
ob_cube_007.rotation_euler = (0.0, -0.0, -1.571)
ob_cube_007.lineart.crease_threshold = 0.0
_m = ob_cube_007.modifiers.new('Mirror', 'MIRROR')
_m.use_clip = True
_m = ob_cube_007.modifiers.new('Array', 'ARRAY')
_m.constant_offset_displace = (0.0, 0.0, 0.0)
_m.relative_offset_displace = (-2.2, 0.0, 0.0)
ob_cube_008.location = (-1.376, 2.348, 0.4571)
ob_cube_008.rotation_euler = (0.0, -0.0, -1.571)
ob_cube_008.scale = (0.7294, 0.7294, 0.7294)
ob_cube_008.lineart.crease_threshold = 0.0
_m = ob_cube_008.modifiers.new('Mirror', 'MIRROR')
_m.use_axis = (True, True, False)
_m.use_clip = True
ob_35casa_lod1.location = (6.194, -0.01236, 2.504)
ob_35casa_lod1.lineart.crease_threshold = 0.0

# ---- collection membership
col_collection_1.objects.link(ob_aaow_000)
col_collection_1.objects.link(ob_casa35_lod0)
col_collection_1.objects.link(ob_cerca)
col_collection_1.objects.link(ob_cube_001)
col_collection_1.objects.link(ob_cube_002)
col_collection_1.objects.link(ob_cube_004)
col_collection_1.objects.link(ob_cube_007)
col_collection_1.objects.link(ob_cube_008)
col_collection_1.objects.link(ob_35casa_lod1)

# ---- scene / render settings (as saved in the file)
scene.frame_start = 1; scene.frame_end = 250; scene.frame_set(1)
scene.render.engine = 'CYCLES'
scene.render.resolution_percentage = 50
scene.render.dither_intensity = 0.0
scene.cycles.use_denoising = False
scene.cycles.samples = 128
scene.cycles.sampling_pattern = 'TABULATED_SOBOL'
scene.cycles.use_adaptive_sampling = False
scene.cycles.use_light_tree = False
scene.cycles.caustics_reflective = False
scene.cycles.caustics_refractive = False
scene.cycles.blur_glossy = 0.0
scene.cycles.sample_clamp_indirect = 0.0
scene.view_settings.view_transform = 'Standard'
bpy.context.view_layer.update()

# ---- added for rendering (the .blend has no active camera and no usable light): camera, sun
cam_auto = bpy.data.cameras.new('AutoCamera')
cam_auto.lens = 50.0
cam_auto.sensor_width = 36.0
cam_auto.clip_end = 1000.0
ob_auto_camera = bpy.data.objects.new('AutoCamera', cam_auto)
scene.collection.objects.link(ob_auto_camera)
ob_auto_camera.location = (26.3607, -42.5019, 29.5325)
ob_auto_camera.rotation_euler = (1.09748, -7.21219e-08, 0.694738)
scene.camera = ob_auto_camera
light_auto_sun = bpy.data.lights.new('AutoSun', 'SUN')
light_auto_sun.energy = 3.0
light_auto_sun.angle = 0.0523599
ob_auto_sun = bpy.data.objects.new('AutoSun', light_auto_sun)
scene.collection.objects.link(ob_auto_sun)
ob_auto_sun.rotation_euler = (0.872665, 0.174533, 0.523599)
bpy.context.view_layer.update()
